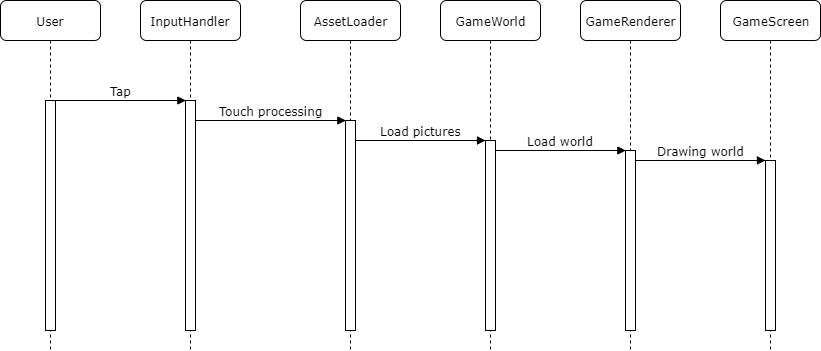

The diagram above was exported from draw.io. Its source (the exported page's mxGraphModel, read from the mxfile embedded in the PNG):
<mxGraphModel dx="868" dy="400" grid="1" gridSize="10" guides="1" tooltips="1" connect="1" arrows="1" fold="1" page="1" pageScale="1" pageWidth="1100" pageHeight="850" background="#ffffff" math="0" shadow="0">
  <root>
    <mxCell id="0" />
    <mxCell id="1" parent="0" />
    <mxCell id="7baba1c4bc27f4b0-2" value="InputHandler" style="shape=umlLifeline;perimeter=lifelinePerimeter;whiteSpace=wrap;html=1;container=1;collapsible=0;recursiveResize=0;outlineConnect=0;rounded=1;shadow=0;comic=0;labelBackgroundColor=none;strokeColor=#000000;strokeWidth=1;fillColor=#FFFFFF;fontFamily=Verdana;fontSize=12;fontColor=#000000;align=center;" parent="1" vertex="1">
      <mxGeometry x="240" y="80" width="100" height="350" as="geometry" />
    </mxCell>
    <mxCell id="7baba1c4bc27f4b0-10" value="" style="html=1;points=[];perimeter=orthogonalPerimeter;rounded=0;shadow=0;comic=0;labelBackgroundColor=none;strokeColor=#000000;strokeWidth=1;fillColor=#FFFFFF;fontFamily=Verdana;fontSize=12;fontColor=#000000;align=center;" parent="7baba1c4bc27f4b0-2" vertex="1">
      <mxGeometry x="45" y="100" width="10" height="230" as="geometry" />
    </mxCell>
    <mxCell id="7baba1c4bc27f4b0-3" value="AssetLoader" style="shape=umlLifeline;perimeter=lifelinePerimeter;whiteSpace=wrap;html=1;container=1;collapsible=0;recursiveResize=0;outlineConnect=0;rounded=1;shadow=0;comic=0;labelBackgroundColor=none;strokeColor=#000000;strokeWidth=1;fillColor=#FFFFFF;fontFamily=Verdana;fontSize=12;fontColor=#000000;align=center;" parent="1" vertex="1">
      <mxGeometry x="400" y="80" width="100" height="350" as="geometry" />
    </mxCell>
    <mxCell id="7baba1c4bc27f4b0-13" value="" style="html=1;points=[];perimeter=orthogonalPerimeter;rounded=0;shadow=0;comic=0;labelBackgroundColor=none;strokeColor=#000000;strokeWidth=1;fillColor=#FFFFFF;fontFamily=Verdana;fontSize=12;fontColor=#000000;align=center;" parent="7baba1c4bc27f4b0-3" vertex="1">
      <mxGeometry x="45" y="120" width="10" height="210" as="geometry" />
    </mxCell>
    <mxCell id="7baba1c4bc27f4b0-4" value="GameWorld" style="shape=umlLifeline;perimeter=lifelinePerimeter;whiteSpace=wrap;html=1;container=1;collapsible=0;recursiveResize=0;outlineConnect=0;rounded=1;shadow=0;comic=0;labelBackgroundColor=none;strokeColor=#000000;strokeWidth=1;fillColor=#FFFFFF;fontFamily=Verdana;fontSize=12;fontColor=#000000;align=center;" parent="1" vertex="1">
      <mxGeometry x="540" y="80" width="100" height="350" as="geometry" />
    </mxCell>
    <mxCell id="7baba1c4bc27f4b0-5" value="GameRenderer" style="shape=umlLifeline;perimeter=lifelinePerimeter;whiteSpace=wrap;html=1;container=1;collapsible=0;recursiveResize=0;outlineConnect=0;rounded=1;shadow=0;comic=0;labelBackgroundColor=none;strokeColor=#000000;strokeWidth=1;fillColor=#FFFFFF;fontFamily=Verdana;fontSize=12;fontColor=#000000;align=center;" parent="1" vertex="1">
      <mxGeometry x="680" y="80" width="100" height="350" as="geometry" />
    </mxCell>
    <mxCell id="7baba1c4bc27f4b0-6" value="GameScreen" style="shape=umlLifeline;perimeter=lifelinePerimeter;whiteSpace=wrap;html=1;container=1;collapsible=0;recursiveResize=0;outlineConnect=0;rounded=1;shadow=0;comic=0;labelBackgroundColor=none;strokeColor=#000000;strokeWidth=1;fillColor=#FFFFFF;fontFamily=Verdana;fontSize=12;fontColor=#000000;align=center;" parent="1" vertex="1">
      <mxGeometry x="820" y="80" width="100" height="350" as="geometry" />
    </mxCell>
    <mxCell id="7baba1c4bc27f4b0-8" value="User" style="shape=umlLifeline;perimeter=lifelinePerimeter;whiteSpace=wrap;html=1;container=1;collapsible=0;recursiveResize=0;outlineConnect=0;rounded=1;shadow=0;comic=0;labelBackgroundColor=none;strokeColor=#000000;strokeWidth=1;fillColor=#FFFFFF;fontFamily=Verdana;fontSize=12;fontColor=#000000;align=center;" parent="1" vertex="1">
      <mxGeometry x="100" y="80" width="100" height="350" as="geometry" />
    </mxCell>
    <mxCell id="7baba1c4bc27f4b0-9" value="" style="html=1;points=[];perimeter=orthogonalPerimeter;rounded=0;shadow=0;comic=0;labelBackgroundColor=none;strokeColor=#000000;strokeWidth=1;fillColor=#FFFFFF;fontFamily=Verdana;fontSize=12;fontColor=#000000;align=center;" parent="7baba1c4bc27f4b0-8" vertex="1">
      <mxGeometry x="45" y="100" width="10" height="230" as="geometry" />
    </mxCell>
    <mxCell id="7baba1c4bc27f4b0-16" value="" style="html=1;points=[];perimeter=orthogonalPerimeter;rounded=0;shadow=0;comic=0;labelBackgroundColor=none;strokeColor=#000000;strokeWidth=1;fillColor=#FFFFFF;fontFamily=Verdana;fontSize=12;fontColor=#000000;align=center;" parent="1" vertex="1">
      <mxGeometry x="585" y="220" width="10" height="190" as="geometry" />
    </mxCell>
    <mxCell id="7baba1c4bc27f4b0-17" value="Load pictures" style="html=1;verticalAlign=bottom;endArrow=block;labelBackgroundColor=none;fontFamily=Verdana;fontSize=12;edgeStyle=elbowEdgeStyle;elbow=vertical;" parent="1" source="7baba1c4bc27f4b0-13" target="7baba1c4bc27f4b0-16" edge="1">
      <mxGeometry relative="1" as="geometry">
        <mxPoint x="510" y="220" as="sourcePoint" />
        <Array as="points">
          <mxPoint x="460" y="220" />
        </Array>
        <mxPoint as="offset" />
      </mxGeometry>
    </mxCell>
    <mxCell id="7baba1c4bc27f4b0-19" value="" style="html=1;points=[];perimeter=orthogonalPerimeter;rounded=0;shadow=0;comic=0;labelBackgroundColor=none;strokeColor=#000000;strokeWidth=1;fillColor=#FFFFFF;fontFamily=Verdana;fontSize=12;fontColor=#000000;align=center;" parent="1" vertex="1">
      <mxGeometry x="725" y="230" width="10" height="180" as="geometry" />
    </mxCell>
    <mxCell id="7baba1c4bc27f4b0-20" value="Load world" style="html=1;verticalAlign=bottom;endArrow=block;entryX=0;entryY=0;labelBackgroundColor=none;fontFamily=Verdana;fontSize=12;edgeStyle=elbowEdgeStyle;elbow=vertical;" parent="1" source="7baba1c4bc27f4b0-16" target="7baba1c4bc27f4b0-19" edge="1">
      <mxGeometry relative="1" as="geometry">
        <mxPoint x="650" y="230" as="sourcePoint" />
        <mxPoint as="offset" />
      </mxGeometry>
    </mxCell>
    <mxCell id="7baba1c4bc27f4b0-11" value="Tap" style="html=1;verticalAlign=bottom;endArrow=block;entryX=0;entryY=0;labelBackgroundColor=none;fontFamily=Verdana;fontSize=12;edgeStyle=elbowEdgeStyle;elbow=vertical;" parent="1" source="7baba1c4bc27f4b0-9" target="7baba1c4bc27f4b0-10" edge="1">
      <mxGeometry relative="1" as="geometry">
        <mxPoint x="220" y="190" as="sourcePoint" />
        <mxPoint as="offset" />
      </mxGeometry>
    </mxCell>
    <mxCell id="7baba1c4bc27f4b0-14" value="Touch processing" style="html=1;verticalAlign=bottom;endArrow=block;entryX=0;entryY=0;labelBackgroundColor=none;fontFamily=Verdana;fontSize=12;edgeStyle=elbowEdgeStyle;elbow=vertical;" parent="1" source="7baba1c4bc27f4b0-10" target="7baba1c4bc27f4b0-13" edge="1">
      <mxGeometry relative="1" as="geometry">
        <mxPoint x="370" y="200" as="sourcePoint" />
      </mxGeometry>
    </mxCell>
    <mxCell id="4" value="" style="html=1;points=[];perimeter=orthogonalPerimeter;rounded=0;shadow=0;comic=0;labelBackgroundColor=none;strokeColor=#000000;strokeWidth=1;fillColor=#FFFFFF;fontFamily=Verdana;fontSize=12;fontColor=#000000;align=center;" vertex="1" parent="1">
      <mxGeometry x="865" y="240" width="10" height="170" as="geometry" />
    </mxCell>
    <mxCell id="5" value="Drawing world" style="html=1;verticalAlign=bottom;endArrow=block;entryX=0;entryY=0;labelBackgroundColor=none;fontFamily=Verdana;fontSize=12;edgeStyle=elbowEdgeStyle;elbow=vertical;" edge="1" parent="1">
      <mxGeometry x="-0.0011" relative="1" as="geometry">
        <mxPoint x="735" y="239.90476190476187" as="sourcePoint" />
        <mxPoint x="864.952380952381" y="239.90476190476187" as="targetPoint" />
        <mxPoint as="offset" />
      </mxGeometry>
    </mxCell>
  </root>
</mxGraphModel>